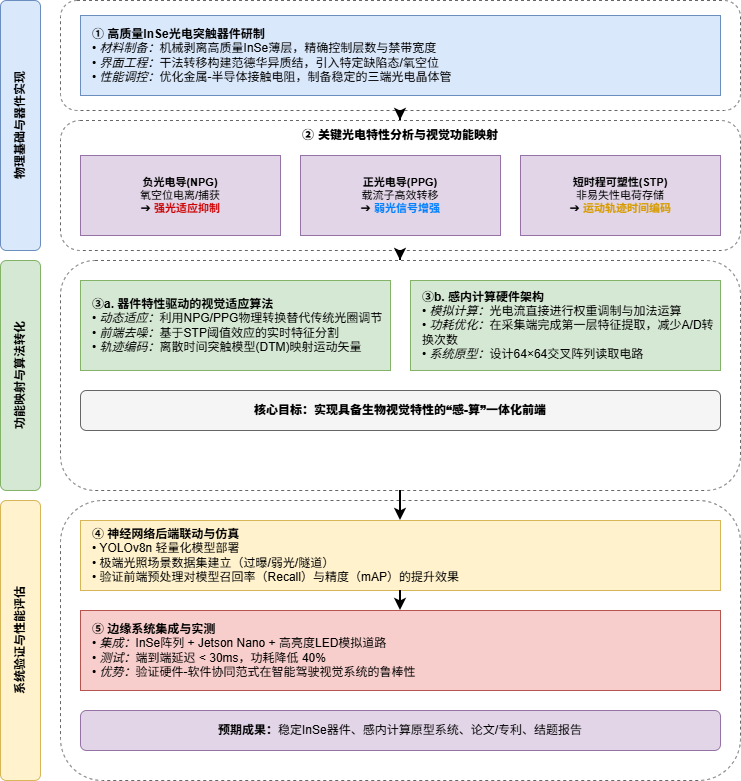

The diagram above was exported from draw.io. Its source (the exported page's mxGraphModel, read from the mxfile embedded in the PNG):
<mxGraphModel dx="1034" dy="660" grid="1" gridSize="10" guides="1" tooltips="1" connect="1" arrows="1" fold="1" page="1" pageScale="1" pageWidth="827" pageHeight="1169" math="0" shadow="0">
  <root>
    <mxCell id="0" />
    <mxCell id="1" parent="0" />
    <mxCell id="side_1" parent="1" style="rounded=1;whiteSpace=wrap;html=1;fillColor=#dae8fc;strokeColor=#6c8ebf;fontStyle=1;horizontal=0;" value="物理基础与器件实现" vertex="1">
      <mxGeometry height="250" width="40" x="40" y="40" as="geometry" />
    </mxCell>
    <mxCell id="side_2" parent="1" style="rounded=1;whiteSpace=wrap;html=1;fillColor=#d5e8d4;strokeColor=#82b366;fontStyle=1;horizontal=0;" value="功能映射与算法转化" vertex="1">
      <mxGeometry height="230" width="40" x="40" y="300" as="geometry" />
    </mxCell>
    <mxCell id="side_3" parent="1" style="rounded=1;whiteSpace=wrap;html=1;fillColor=#fff2cc;strokeColor=#d6b656;fontStyle=1;horizontal=0;" value="系统验证与性能评估" vertex="1">
      <mxGeometry height="280" width="40" x="40" y="540" as="geometry" />
    </mxCell>
    <mxCell id="box_1" parent="1" style="rounded=1;whiteSpace=wrap;html=1;dashed=1;fillColor=none;strokeColor=#666666;" value="" vertex="1">
      <mxGeometry height="110" width="680" x="100" y="40" as="geometry" />
    </mxCell>
    <mxCell id="node_1" parent="1" style="rounded=0;whiteSpace=wrap;html=1;fillColor=#dae8fc;strokeColor=#6c8ebf;align=left;spacingLeft=10;" value="&lt;b&gt;① 高质量InSe光电突触器件研制&lt;/b&gt;&lt;br/&gt;• &lt;i&gt;材料制备：&lt;/i&gt;机械剥离高质量InSe薄层，精确控制层数与禁带宽度&lt;br/&gt;• &lt;i&gt;界面工程：&lt;/i&gt;干法转移构建范德华异质结，引入特定缺陷态/氧空位&lt;br/&gt;• &lt;i&gt;性能调控：&lt;/i&gt;优化金属-半导体接触电阻，制备稳定的三端光电晶体管" vertex="1">
      <mxGeometry height="80" width="640" x="120" y="55" as="geometry" />
    </mxCell>
    <mxCell id="box_2" parent="1" style="rounded=1;whiteSpace=wrap;html=1;dashed=1;fillColor=none;strokeColor=#666666;" value="" vertex="1">
      <mxGeometry height="130" width="680" x="100" y="160" as="geometry" />
    </mxCell>
    <mxCell id="node_2" parent="1" style="text;html=1;strokeColor=none;fillColor=none;align=center;verticalAlign=middle;whiteSpace=wrap;rounded=0;fontStyle=1;" value="&lt;b&gt;② 关键光电特性分析与视觉功能映射&lt;/b&gt;" vertex="1">
      <mxGeometry height="20" width="240" x="320" y="165" as="geometry" />
    </mxCell>
    <mxCell id="prop_1" parent="1" style="rounded=0;whiteSpace=wrap;html=1;fillColor=#e1d5e7;strokeColor=#9673a6;fontSize=11;" value="&lt;b&gt;负光电导(NPG)&lt;/b&gt;&lt;br/&gt;氧空位电离/捕获&lt;br/&gt;➔ &lt;font color=&quot;#cc0000&quot;&gt;&lt;b&gt;强光适应抑制&lt;/b&gt;&lt;/font&gt;" vertex="1">
      <mxGeometry height="80" width="200" x="120" y="195" as="geometry" />
    </mxCell>
    <mxCell id="prop_2" parent="1" style="rounded=0;whiteSpace=wrap;html=1;fillColor=#e1d5e7;strokeColor=#9673a6;fontSize=11;" value="&lt;b&gt;正光电导(PPG)&lt;/b&gt;&lt;br/&gt;载流子高效转移&lt;br/&gt;➔ &lt;font color=&quot;#007fff&quot;&gt;&lt;b&gt;弱光信号增强&lt;/b&gt;&lt;/font&gt;" vertex="1">
      <mxGeometry height="80" width="200" x="340" y="195" as="geometry" />
    </mxCell>
    <mxCell id="prop_3" parent="1" style="rounded=0;whiteSpace=wrap;html=1;fillColor=#e1d5e7;strokeColor=#9673a6;fontSize=11;" value="&lt;b&gt;短时程可塑性(STP)&lt;/b&gt;&lt;br/&gt;非易失性电荷存储&lt;br/&gt;➔ &lt;font color=&quot;#d79b00&quot;&gt;&lt;b&gt;运动轨迹时间编码&lt;/b&gt;&lt;/font&gt;" vertex="1">
      <mxGeometry height="80" width="200" x="560" y="195" as="geometry" />
    </mxCell>
    <mxCell id="box_3" parent="1" style="rounded=1;whiteSpace=wrap;html=1;dashed=1;fillColor=none;strokeColor=#666666;" value="" vertex="1">
      <mxGeometry height="230" width="680" x="100" y="300" as="geometry" />
    </mxCell>
    <mxCell id="node_3a" parent="1" style="rounded=0;whiteSpace=wrap;html=1;fillColor=#d5e8d4;strokeColor=#82b366;align=left;spacingLeft=10;" value="&lt;b&gt;③a. 器件特性驱动的视觉适应算法&lt;/b&gt;&lt;br/&gt;• &lt;i&gt;动态适应：&lt;/i&gt;利用NPG/PPG物理转换替代传统光圈调节&lt;br/&gt;• &lt;i&gt;前端去噪：&lt;/i&gt;基于STP阈值效应的实时特征分割&lt;br/&gt;• &lt;i&gt;轨迹编码：&lt;/i&gt;离散时间突触模型(DTM)映射运动矢量" vertex="1">
      <mxGeometry height="90" width="310" x="120" y="320" as="geometry" />
    </mxCell>
    <mxCell id="node_3b" parent="1" style="rounded=0;whiteSpace=wrap;html=1;fillColor=#d5e8d4;strokeColor=#82b366;align=left;spacingLeft=10;" value="&lt;b&gt;③b. 感内计算硬件架构&lt;/b&gt;&lt;br/&gt;• &lt;i&gt;模拟计算：&lt;/i&gt;光电流直接进行权重调制与加法运算&lt;br/&gt;• &lt;i&gt;功耗优化：&lt;/i&gt;在采集端完成第一层特征提取，减少A/D转换次数&lt;br/&gt;• &lt;i&gt;系统原型：&lt;/i&gt;设计64×64交叉阵列读取电路" vertex="1">
      <mxGeometry height="90" width="310" x="450" y="320" as="geometry" />
    </mxCell>
    <mxCell id="node_3c" parent="1" style="rounded=1;whiteSpace=wrap;html=1;fillColor=#f5f5f5;strokeColor=#666666;fontStyle=1;" value="&lt;b&gt;核心目标：实现具备生物视觉特性的“感-算”一体化前端&lt;/b&gt;" vertex="1">
      <mxGeometry height="40" width="640" x="120" y="430" as="geometry" />
    </mxCell>
    <mxCell id="box_4" parent="1" style="rounded=1;whiteSpace=wrap;html=1;dashed=1;fillColor=none;strokeColor=#666666;" value="" vertex="1">
      <mxGeometry height="280" width="680" x="100" y="540" as="geometry" />
    </mxCell>
    <mxCell id="node_4" parent="1" style="rounded=0;whiteSpace=wrap;html=1;fillColor=#fff2cc;strokeColor=#d6b656;align=left;spacingLeft=10;" value="&lt;b&gt;④ 神经网络后端联动与仿真&lt;/b&gt;&lt;br/&gt;• YOLOv8n 轻量化模型部署&lt;br/&gt;• 极端光照场景数据集建立（过曝/弱光/隧道）&lt;br/&gt;• 验证前端预处理对模型召回率（Recall）与精度（mAP）的提升效果" vertex="1">
      <mxGeometry height="70" width="640" x="120" y="560" as="geometry" />
    </mxCell>
    <mxCell id="node_5" parent="1" style="rounded=0;whiteSpace=wrap;html=1;fillColor=#f8cecc;strokeColor=#b85450;align=left;spacingLeft=10;" value="&lt;b&gt;⑤ 边缘系统集成与实测&lt;/b&gt;&lt;br/&gt;• &lt;i&gt;集成：&lt;/i&gt;InSe阵列 + Jetson Nano + 高亮度LED模拟道路&lt;br/&gt;• &lt;i&gt;测试：&lt;/i&gt;端到端延迟 &lt; 30ms，功耗降低 40%&lt;br/&gt;• &lt;i&gt;优势：&lt;/i&gt;验证硬件-软件协同范式在智能驾驶视觉系统的鲁棒性" vertex="1">
      <mxGeometry height="80" width="640" x="120" y="650" as="geometry" />
    </mxCell>
    <mxCell id="node_6" parent="1" style="rounded=1;whiteSpace=wrap;html=1;fillColor=#e1d5e7;strokeColor=#9673a6;align=center;" value="&lt;b&gt;预期成果：&lt;/b&gt;稳定InSe器件、感内计算原型系统、论文/专利、结题报告" vertex="1">
      <mxGeometry height="40" width="640" x="120" y="750" as="geometry" />
    </mxCell>
    <mxCell id="edge1" edge="1" parent="1" source="box_1" style="edgeStyle=orthogonalEdgeStyle;rounded=0;strokeWidth=2;" target="box_2">
      <mxGeometry relative="1" as="geometry" />
    </mxCell>
    <mxCell id="edge2" edge="1" parent="1" source="box_2" style="edgeStyle=orthogonalEdgeStyle;rounded=0;strokeWidth=2;" target="box_3">
      <mxGeometry relative="1" as="geometry" />
    </mxCell>
    <mxCell id="edge3" edge="1" parent="1" source="box_3" style="edgeStyle=orthogonalEdgeStyle;rounded=0;strokeWidth=2;" target="node_4">
      <mxGeometry relative="1" as="geometry" />
    </mxCell>
    <mxCell id="edge4" edge="1" parent="1" source="node_4" style="edgeStyle=orthogonalEdgeStyle;rounded=0;strokeWidth=2;" target="node_5">
      <mxGeometry relative="1" as="geometry" />
    </mxCell>
  </root>
</mxGraphModel>